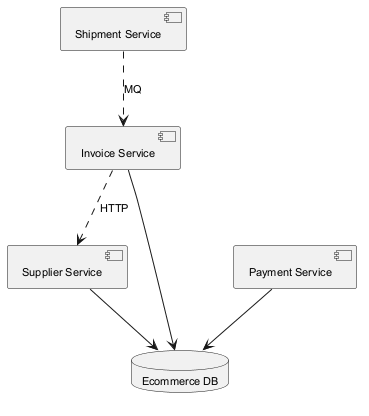

The diagram above was rendered by PlantUML. Its source (embedded in the PNG):
@startuml
skinparam backgroundColor #FFFFFF
skinparam classBackgroundColor #E8F4FA
skinparam classBorderColor #2C7DA0
skinparam defaultFontSize 11
component "Supplier Service" as C_SupplierService
component "Invoice Service" as C_InvoiceService
component "Shipment Service" as C_ShipmentService
component "Payment Service" as C_PaymentService
database "Ecommerce DB" as DB_ecommerce
C_SupplierService --> DB_ecommerce
C_InvoiceService --> DB_ecommerce
C_PaymentService --> DB_ecommerce
C_ShipmentService ..> C_InvoiceService : MQ
C_InvoiceService ..> C_SupplierService : HTTP
@enduml